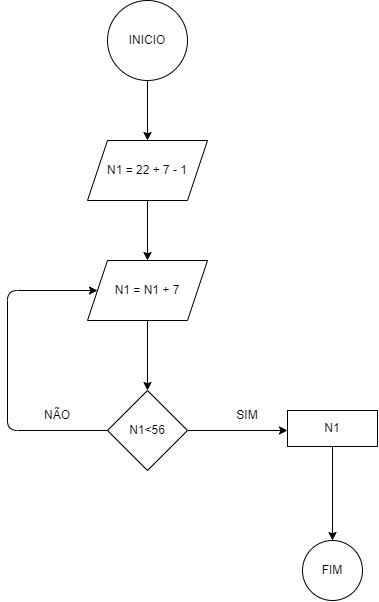

The diagram above was exported from draw.io. Its source (the exported page's mxGraphModel, read from the mxfile embedded in the PNG):
<mxGraphModel dx="698" dy="656" grid="1" gridSize="10" guides="1" tooltips="1" connect="1" arrows="1" fold="1" page="1" pageScale="1" pageWidth="827" pageHeight="1169" math="0" shadow="0">
  <root>
    <mxCell id="0" />
    <mxCell id="1" parent="0" />
    <mxCell id="2" value="INICIO" style="ellipse;whiteSpace=wrap;html=1;aspect=fixed;" parent="1" vertex="1">
      <mxGeometry x="290" y="70" width="80" height="80" as="geometry" />
    </mxCell>
    <mxCell id="6" value="" style="edgeStyle=none;html=1;" parent="1" target="5" edge="1">
      <mxGeometry relative="1" as="geometry">
        <mxPoint x="330" y="150" as="sourcePoint" />
      </mxGeometry>
    </mxCell>
    <mxCell id="8" value="" style="edgeStyle=none;html=1;" parent="1" source="5" target="7" edge="1">
      <mxGeometry relative="1" as="geometry" />
    </mxCell>
    <mxCell id="5" value="N1 = 22 + 7 - 1" style="shape=parallelogram;perimeter=parallelogramPerimeter;whiteSpace=wrap;html=1;fixedSize=1;" parent="1" vertex="1">
      <mxGeometry x="270" y="210" width="120" height="60" as="geometry" />
    </mxCell>
    <mxCell id="10" value="" style="edgeStyle=none;html=1;" parent="1" source="7" target="9" edge="1">
      <mxGeometry relative="1" as="geometry" />
    </mxCell>
    <mxCell id="7" value="N1 = N1 + 7" style="shape=parallelogram;perimeter=parallelogramPerimeter;whiteSpace=wrap;html=1;fixedSize=1;" parent="1" vertex="1">
      <mxGeometry x="270" y="330" width="120" height="60" as="geometry" />
    </mxCell>
    <mxCell id="12" value="" style="edgeStyle=none;html=1;" parent="1" source="9" edge="1">
      <mxGeometry relative="1" as="geometry">
        <mxPoint x="470" y="500" as="targetPoint" />
      </mxGeometry>
    </mxCell>
    <mxCell id="13" style="edgeStyle=none;html=1;exitX=0;exitY=0.5;exitDx=0;exitDy=0;entryX=0;entryY=0.5;entryDx=0;entryDy=0;" parent="1" source="9" target="7" edge="1">
      <mxGeometry relative="1" as="geometry">
        <Array as="points">
          <mxPoint x="190" y="500" />
          <mxPoint x="190" y="360" />
        </Array>
      </mxGeometry>
    </mxCell>
    <mxCell id="9" value="N1&amp;lt;56" style="rhombus;whiteSpace=wrap;html=1;" parent="1" vertex="1">
      <mxGeometry x="290" y="460" width="80" height="80" as="geometry" />
    </mxCell>
    <mxCell id="14" value="NÃO" style="text;html=1;strokeColor=none;fillColor=none;align=center;verticalAlign=middle;whiteSpace=wrap;rounded=0;" parent="1" vertex="1">
      <mxGeometry x="210" y="470" width="60" height="30" as="geometry" />
    </mxCell>
    <mxCell id="15" value="SIM" style="text;html=1;strokeColor=none;fillColor=none;align=center;verticalAlign=middle;whiteSpace=wrap;rounded=0;" parent="1" vertex="1">
      <mxGeometry x="400" y="470" width="60" height="30" as="geometry" />
    </mxCell>
    <mxCell id="20" value="" style="edgeStyle=none;html=1;" edge="1" parent="1" source="18" target="19">
      <mxGeometry relative="1" as="geometry" />
    </mxCell>
    <mxCell id="18" value="N1" style="rounded=0;whiteSpace=wrap;html=1;" vertex="1" parent="1">
      <mxGeometry x="470" y="480" width="90" height="36" as="geometry" />
    </mxCell>
    <mxCell id="19" value="FIM" style="ellipse;whiteSpace=wrap;html=1;rounded=0;" vertex="1" parent="1">
      <mxGeometry x="485" y="610" width="60" height="60" as="geometry" />
    </mxCell>
  </root>
</mxGraphModel>